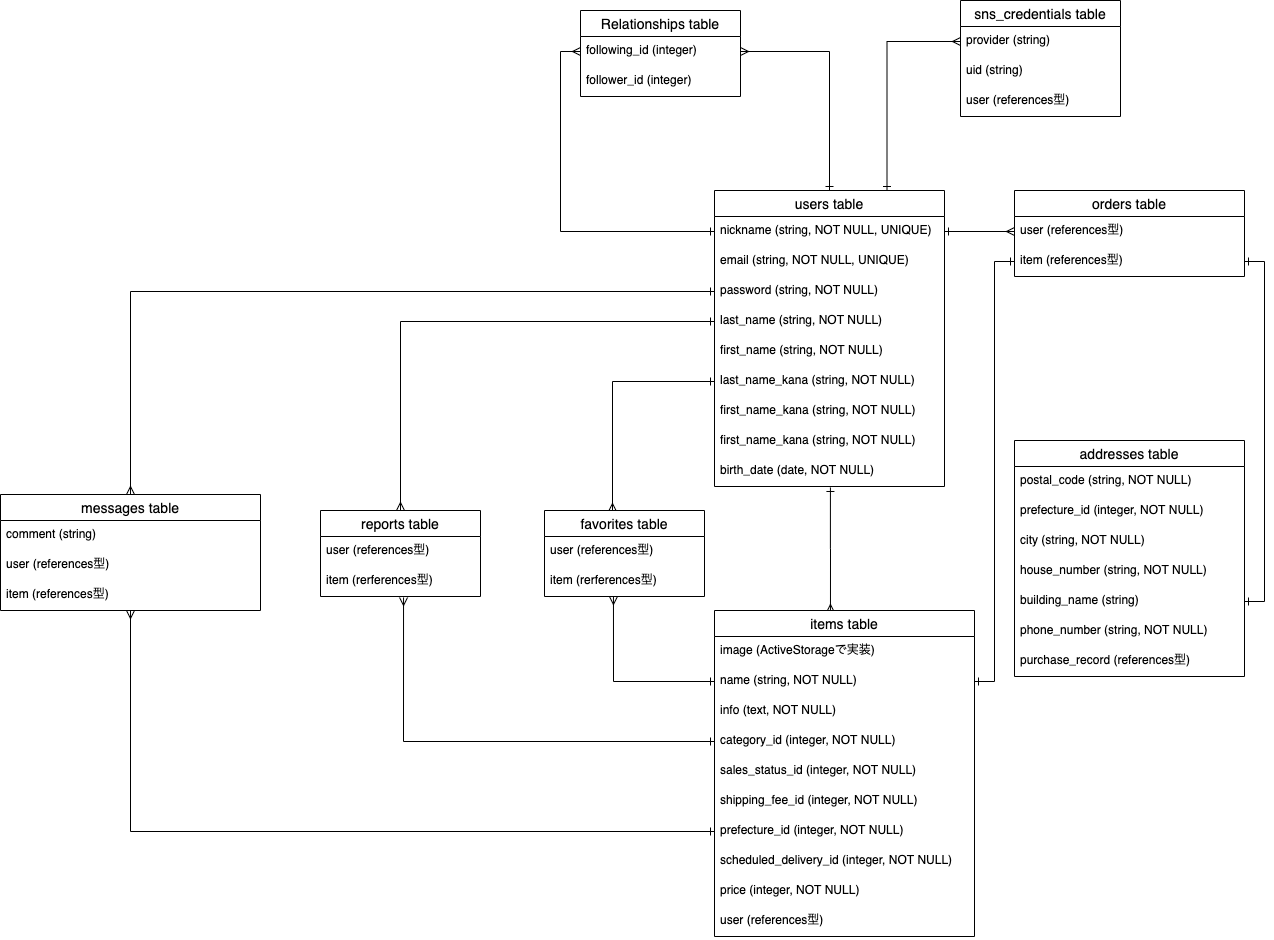

The diagram above was exported from draw.io. Its source (the exported page's mxGraphModel, read from the mxfile embedded in the PNG):
<mxGraphModel dx="1651" dy="633" grid="1" gridSize="10" guides="1" tooltips="1" connect="1" arrows="1" fold="1" page="1" pageScale="1" pageWidth="827" pageHeight="1169" math="0" shadow="0">
  <root>
    <mxCell id="0" />
    <mxCell id="1" parent="0" />
    <mxCell id="327" style="edgeStyle=orthogonalEdgeStyle;rounded=0;orthogonalLoop=1;jettySize=auto;html=1;exitX=0.504;exitY=1.033;exitDx=0;exitDy=0;entryX=0.446;entryY=0.006;entryDx=0;entryDy=0;endArrow=ERmany;endFill=0;startArrow=ERone;startFill=0;exitPerimeter=0;entryPerimeter=0;" edge="1" parent="1" source="373" target="351">
      <mxGeometry relative="1" as="geometry">
        <mxPoint x="74" y="590" as="targetPoint" />
      </mxGeometry>
    </mxCell>
    <mxCell id="328" style="edgeStyle=orthogonalEdgeStyle;rounded=0;orthogonalLoop=1;jettySize=auto;html=1;exitX=1;exitY=0.5;exitDx=0;exitDy=0;endArrow=ERone;endFill=0;startArrow=ERone;startFill=0;entryX=0;entryY=0.5;entryDx=0;entryDy=0;" edge="1" parent="1" source="353" target="335">
      <mxGeometry relative="1" as="geometry">
        <mxPoint x="434" y="360" as="targetPoint" />
      </mxGeometry>
    </mxCell>
    <mxCell id="329" style="edgeStyle=orthogonalEdgeStyle;rounded=0;orthogonalLoop=1;jettySize=auto;html=1;exitX=1;exitY=0.5;exitDx=0;exitDy=0;entryX=1;entryY=0.5;entryDx=0;entryDy=0;startArrow=ERone;startFill=0;endArrow=ERone;endFill=0;" edge="1" parent="1" source="335" target="341">
      <mxGeometry relative="1" as="geometry" />
    </mxCell>
    <mxCell id="330" style="edgeStyle=orthogonalEdgeStyle;rounded=0;orthogonalLoop=1;jettySize=auto;html=1;exitX=1;exitY=0.5;exitDx=0;exitDy=0;entryX=0;entryY=0.5;entryDx=0;entryDy=0;endArrow=ERmany;endFill=0;startArrow=ERone;startFill=0;" edge="1" parent="1" source="365" target="334">
      <mxGeometry relative="1" as="geometry" />
    </mxCell>
    <mxCell id="331" style="edgeStyle=orthogonalEdgeStyle;rounded=0;orthogonalLoop=1;jettySize=auto;html=1;exitX=0;exitY=0.5;exitDx=0;exitDy=0;startArrow=ERone;startFill=0;endArrow=ERmany;endFill=0;" edge="1" parent="1" source="370">
      <mxGeometry relative="1" as="geometry">
        <mxPoint x="122" y="561" as="targetPoint" />
      </mxGeometry>
    </mxCell>
    <mxCell id="332" style="edgeStyle=orthogonalEdgeStyle;rounded=0;orthogonalLoop=1;jettySize=auto;html=1;exitX=0;exitY=0.5;exitDx=0;exitDy=0;endArrow=ERmany;endFill=0;startArrow=ERone;startFill=0;entryX=0.431;entryY=1;entryDx=0;entryDy=0;entryPerimeter=0;" edge="1" parent="1" source="353" target="376">
      <mxGeometry relative="1" as="geometry">
        <mxPoint x="124" y="650" as="targetPoint" />
      </mxGeometry>
    </mxCell>
    <mxCell id="333" value="orders table" style="swimlane;fontStyle=0;childLayout=stackLayout;horizontal=1;startSize=26;horizontalStack=0;resizeParent=1;resizeParentMax=0;resizeLast=0;collapsible=1;marginBottom=0;align=center;fontSize=14;" vertex="1" parent="1">
      <mxGeometry x="524" y="240" width="230" height="86" as="geometry" />
    </mxCell>
    <mxCell id="334" value="user (references型)" style="text;strokeColor=none;fillColor=none;spacingLeft=4;spacingRight=4;overflow=hidden;rotatable=0;points=[[0,0.5],[1,0.5]];portConstraint=eastwest;fontSize=12;" vertex="1" parent="333">
      <mxGeometry y="26" width="230" height="30" as="geometry" />
    </mxCell>
    <mxCell id="335" value="item (references型)" style="text;strokeColor=none;fillColor=none;spacingLeft=4;spacingRight=4;overflow=hidden;rotatable=0;points=[[0,0.5],[1,0.5]];portConstraint=eastwest;fontSize=12;" vertex="1" parent="333">
      <mxGeometry y="56" width="230" height="30" as="geometry" />
    </mxCell>
    <mxCell id="336" value="addresses table" style="swimlane;fontStyle=0;childLayout=stackLayout;horizontal=1;startSize=26;horizontalStack=0;resizeParent=1;resizeParentMax=0;resizeLast=0;collapsible=1;marginBottom=0;align=center;fontSize=14;" vertex="1" parent="1">
      <mxGeometry x="524" y="490" width="230" height="236" as="geometry" />
    </mxCell>
    <mxCell id="337" value="postal_code (string, NOT NULL)" style="text;strokeColor=none;fillColor=none;spacingLeft=4;spacingRight=4;overflow=hidden;rotatable=0;points=[[0,0.5],[1,0.5]];portConstraint=eastwest;fontSize=12;" vertex="1" parent="336">
      <mxGeometry y="26" width="230" height="30" as="geometry" />
    </mxCell>
    <mxCell id="338" value="prefecture_id (integer, NOT NULL)" style="text;strokeColor=none;fillColor=none;spacingLeft=4;spacingRight=4;overflow=hidden;rotatable=0;points=[[0,0.5],[1,0.5]];portConstraint=eastwest;fontSize=12;" vertex="1" parent="336">
      <mxGeometry y="56" width="230" height="30" as="geometry" />
    </mxCell>
    <mxCell id="339" value="city (string, NOT NULL)" style="text;strokeColor=none;fillColor=none;spacingLeft=4;spacingRight=4;overflow=hidden;rotatable=0;points=[[0,0.5],[1,0.5]];portConstraint=eastwest;fontSize=12;" vertex="1" parent="336">
      <mxGeometry y="86" width="230" height="30" as="geometry" />
    </mxCell>
    <mxCell id="340" value="house_number (string, NOT NULL)" style="text;strokeColor=none;fillColor=none;spacingLeft=4;spacingRight=4;overflow=hidden;rotatable=0;points=[[0,0.5],[1,0.5]];portConstraint=eastwest;fontSize=12;" vertex="1" parent="336">
      <mxGeometry y="116" width="230" height="30" as="geometry" />
    </mxCell>
    <mxCell id="341" value="building_name (string)" style="text;strokeColor=none;fillColor=none;spacingLeft=4;spacingRight=4;overflow=hidden;rotatable=0;points=[[0,0.5],[1,0.5]];portConstraint=eastwest;fontSize=12;" vertex="1" parent="336">
      <mxGeometry y="146" width="230" height="30" as="geometry" />
    </mxCell>
    <mxCell id="342" value="phone_number (string, NOT NULL)" style="text;strokeColor=none;fillColor=none;spacingLeft=4;spacingRight=4;overflow=hidden;rotatable=0;points=[[0,0.5],[1,0.5]];portConstraint=eastwest;fontSize=12;" vertex="1" parent="336">
      <mxGeometry y="176" width="230" height="30" as="geometry" />
    </mxCell>
    <mxCell id="343" value="purchase_record (references型)" style="text;strokeColor=none;fillColor=none;spacingLeft=4;spacingRight=4;overflow=hidden;rotatable=0;points=[[0,0.5],[1,0.5]];portConstraint=eastwest;fontSize=12;" vertex="1" parent="336">
      <mxGeometry y="206" width="230" height="30" as="geometry" />
    </mxCell>
    <mxCell id="344" value="Relationships table" style="swimlane;fontStyle=0;childLayout=stackLayout;horizontal=1;startSize=26;horizontalStack=0;resizeParent=1;resizeParentMax=0;resizeLast=0;collapsible=1;marginBottom=0;align=center;fontSize=14;" vertex="1" parent="1">
      <mxGeometry x="90" y="60" width="160" height="86" as="geometry" />
    </mxCell>
    <mxCell id="345" value="following_id (integer)" style="text;strokeColor=none;fillColor=none;spacingLeft=4;spacingRight=4;overflow=hidden;rotatable=0;points=[[0,0.5],[1,0.5]];portConstraint=eastwest;fontSize=12;" vertex="1" parent="344">
      <mxGeometry y="26" width="160" height="30" as="geometry" />
    </mxCell>
    <mxCell id="346" value="follower_id (integer)" style="text;strokeColor=none;fillColor=none;spacingLeft=4;spacingRight=4;overflow=hidden;rotatable=0;points=[[0,0.5],[1,0.5]];portConstraint=eastwest;fontSize=12;" vertex="1" parent="344">
      <mxGeometry y="56" width="160" height="30" as="geometry" />
    </mxCell>
    <mxCell id="347" value="sns_credentials table" style="swimlane;fontStyle=0;childLayout=stackLayout;horizontal=1;startSize=26;horizontalStack=0;resizeParent=1;resizeParentMax=0;resizeLast=0;collapsible=1;marginBottom=0;align=center;fontSize=14;" vertex="1" parent="1">
      <mxGeometry x="470" y="50" width="160" height="116" as="geometry" />
    </mxCell>
    <mxCell id="348" value="provider (string)" style="text;strokeColor=none;fillColor=none;spacingLeft=4;spacingRight=4;overflow=hidden;rotatable=0;points=[[0,0.5],[1,0.5]];portConstraint=eastwest;fontSize=12;" vertex="1" parent="347">
      <mxGeometry y="26" width="160" height="30" as="geometry" />
    </mxCell>
    <mxCell id="349" value="uid (string)" style="text;strokeColor=none;fillColor=none;spacingLeft=4;spacingRight=4;overflow=hidden;rotatable=0;points=[[0,0.5],[1,0.5]];portConstraint=eastwest;fontSize=12;" vertex="1" parent="347">
      <mxGeometry y="56" width="160" height="30" as="geometry" />
    </mxCell>
    <mxCell id="350" value="user (references型)" style="text;strokeColor=none;fillColor=none;spacingLeft=4;spacingRight=4;overflow=hidden;rotatable=0;points=[[0,0.5],[1,0.5]];portConstraint=eastwest;fontSize=12;" vertex="1" parent="347">
      <mxGeometry y="86" width="160" height="30" as="geometry" />
    </mxCell>
    <mxCell id="351" value="items table" style="swimlane;fontStyle=0;childLayout=stackLayout;horizontal=1;startSize=26;horizontalStack=0;resizeParent=1;resizeParentMax=0;resizeLast=0;collapsible=1;marginBottom=0;align=center;fontSize=14;" vertex="1" parent="1">
      <mxGeometry x="224" y="660" width="260" height="326" as="geometry" />
    </mxCell>
    <mxCell id="352" value="image (ActiveStorageで実装)" style="text;strokeColor=none;fillColor=none;spacingLeft=4;spacingRight=4;overflow=hidden;rotatable=0;points=[[0,0.5],[1,0.5]];portConstraint=eastwest;fontSize=12;" vertex="1" parent="351">
      <mxGeometry y="26" width="260" height="30" as="geometry" />
    </mxCell>
    <mxCell id="353" value="name (string, NOT NULL)" style="text;strokeColor=none;fillColor=none;spacingLeft=4;spacingRight=4;overflow=hidden;rotatable=0;points=[[0,0.5],[1,0.5]];portConstraint=eastwest;fontSize=12;" vertex="1" parent="351">
      <mxGeometry y="56" width="260" height="30" as="geometry" />
    </mxCell>
    <mxCell id="354" value="info (text, NOT NULL)" style="text;strokeColor=none;fillColor=none;spacingLeft=4;spacingRight=4;overflow=hidden;rotatable=0;points=[[0,0.5],[1,0.5]];portConstraint=eastwest;fontSize=12;" vertex="1" parent="351">
      <mxGeometry y="86" width="260" height="30" as="geometry" />
    </mxCell>
    <mxCell id="355" value="category_id (integer, NOT NULL)" style="text;strokeColor=none;fillColor=none;spacingLeft=4;spacingRight=4;overflow=hidden;rotatable=0;points=[[0,0.5],[1,0.5]];portConstraint=eastwest;fontSize=12;" vertex="1" parent="351">
      <mxGeometry y="116" width="260" height="30" as="geometry" />
    </mxCell>
    <mxCell id="356" value="sales_status_id (integer, NOT NULL)" style="text;strokeColor=none;fillColor=none;spacingLeft=4;spacingRight=4;overflow=hidden;rotatable=0;points=[[0,0.5],[1,0.5]];portConstraint=eastwest;fontSize=12;" vertex="1" parent="351">
      <mxGeometry y="146" width="260" height="30" as="geometry" />
    </mxCell>
    <mxCell id="357" value="shipping_fee_id (integer, NOT NULL)" style="text;strokeColor=none;fillColor=none;spacingLeft=4;spacingRight=4;overflow=hidden;rotatable=0;points=[[0,0.5],[1,0.5]];portConstraint=eastwest;fontSize=12;" vertex="1" parent="351">
      <mxGeometry y="176" width="260" height="30" as="geometry" />
    </mxCell>
    <mxCell id="358" value="prefecture_id (integer, NOT NULL)" style="text;strokeColor=none;fillColor=none;spacingLeft=4;spacingRight=4;overflow=hidden;rotatable=0;points=[[0,0.5],[1,0.5]];portConstraint=eastwest;fontSize=12;" vertex="1" parent="351">
      <mxGeometry y="206" width="260" height="30" as="geometry" />
    </mxCell>
    <mxCell id="359" value="scheduled_delivery_id (integer, NOT NULL)" style="text;strokeColor=none;fillColor=none;spacingLeft=4;spacingRight=4;overflow=hidden;rotatable=0;points=[[0,0.5],[1,0.5]];portConstraint=eastwest;fontSize=12;" vertex="1" parent="351">
      <mxGeometry y="236" width="260" height="30" as="geometry" />
    </mxCell>
    <mxCell id="360" value="price (integer, NOT NULL)" style="text;strokeColor=none;fillColor=none;spacingLeft=4;spacingRight=4;overflow=hidden;rotatable=0;points=[[0,0.5],[1,0.5]];portConstraint=eastwest;fontSize=12;" vertex="1" parent="351">
      <mxGeometry y="266" width="260" height="30" as="geometry" />
    </mxCell>
    <mxCell id="361" value="user (references型)" style="text;strokeColor=none;fillColor=none;spacingLeft=4;spacingRight=4;overflow=hidden;rotatable=0;points=[[0,0.5],[1,0.5]];portConstraint=eastwest;fontSize=12;" vertex="1" parent="351">
      <mxGeometry y="296" width="260" height="30" as="geometry" />
    </mxCell>
    <mxCell id="362" style="edgeStyle=orthogonalEdgeStyle;rounded=0;orthogonalLoop=1;jettySize=auto;html=1;exitX=0.5;exitY=0;exitDx=0;exitDy=0;entryX=1;entryY=0.5;entryDx=0;entryDy=0;endArrow=ERmany;endFill=0;startArrow=ERone;startFill=0;" edge="1" parent="1" source="364" target="345">
      <mxGeometry relative="1" as="geometry">
        <mxPoint x="390" y="80" as="targetPoint" />
      </mxGeometry>
    </mxCell>
    <mxCell id="363" style="edgeStyle=orthogonalEdgeStyle;rounded=0;orthogonalLoop=1;jettySize=auto;html=1;exitX=0.75;exitY=0;exitDx=0;exitDy=0;entryX=0;entryY=0.5;entryDx=0;entryDy=0;endArrow=ERmany;endFill=0;startArrow=ERone;startFill=0;" edge="1" parent="1" source="364" target="348">
      <mxGeometry relative="1" as="geometry" />
    </mxCell>
    <mxCell id="364" value="users table" style="swimlane;fontStyle=0;childLayout=stackLayout;horizontal=1;startSize=26;horizontalStack=0;resizeParent=1;resizeParentMax=0;resizeLast=0;collapsible=1;marginBottom=0;align=center;fontSize=14;" vertex="1" parent="1">
      <mxGeometry x="224" y="240" width="230" height="296" as="geometry" />
    </mxCell>
    <mxCell id="365" value="nickname (string, NOT NULL, UNIQUE)" style="text;strokeColor=none;fillColor=none;spacingLeft=4;spacingRight=4;overflow=hidden;rotatable=0;points=[[0,0.5],[1,0.5]];portConstraint=eastwest;fontSize=12;" vertex="1" parent="364">
      <mxGeometry y="26" width="230" height="30" as="geometry" />
    </mxCell>
    <mxCell id="366" value="email (string, NOT NULL, UNIQUE)" style="text;strokeColor=none;fillColor=none;spacingLeft=4;spacingRight=4;overflow=hidden;rotatable=0;points=[[0,0.5],[1,0.5]];portConstraint=eastwest;fontSize=12;" vertex="1" parent="364">
      <mxGeometry y="56" width="230" height="30" as="geometry" />
    </mxCell>
    <mxCell id="367" value="password (string, NOT NULL)" style="text;strokeColor=none;fillColor=none;spacingLeft=4;spacingRight=4;overflow=hidden;rotatable=0;points=[[0,0.5],[1,0.5]];portConstraint=eastwest;fontSize=12;" vertex="1" parent="364">
      <mxGeometry y="86" width="230" height="30" as="geometry" />
    </mxCell>
    <mxCell id="368" value="last_name (string, NOT NULL)" style="text;strokeColor=none;fillColor=none;spacingLeft=4;spacingRight=4;overflow=hidden;rotatable=0;points=[[0,0.5],[1,0.5]];portConstraint=eastwest;fontSize=12;" vertex="1" parent="364">
      <mxGeometry y="116" width="230" height="30" as="geometry" />
    </mxCell>
    <mxCell id="369" value="first_name (string, NOT NULL)" style="text;strokeColor=none;fillColor=none;spacingLeft=4;spacingRight=4;overflow=hidden;rotatable=0;points=[[0,0.5],[1,0.5]];portConstraint=eastwest;fontSize=12;" vertex="1" parent="364">
      <mxGeometry y="146" width="230" height="30" as="geometry" />
    </mxCell>
    <mxCell id="370" value="last_name_kana (string, NOT NULL)" style="text;strokeColor=none;fillColor=none;spacingLeft=4;spacingRight=4;overflow=hidden;rotatable=0;points=[[0,0.5],[1,0.5]];portConstraint=eastwest;fontSize=12;" vertex="1" parent="364">
      <mxGeometry y="176" width="230" height="30" as="geometry" />
    </mxCell>
    <mxCell id="371" value="first_name_kana (string, NOT NULL)" style="text;strokeColor=none;fillColor=none;spacingLeft=4;spacingRight=4;overflow=hidden;rotatable=0;points=[[0,0.5],[1,0.5]];portConstraint=eastwest;fontSize=12;" vertex="1" parent="364">
      <mxGeometry y="206" width="230" height="30" as="geometry" />
    </mxCell>
    <mxCell id="372" value="first_name_kana (string, NOT NULL)" style="text;strokeColor=none;fillColor=none;spacingLeft=4;spacingRight=4;overflow=hidden;rotatable=0;points=[[0,0.5],[1,0.5]];portConstraint=eastwest;fontSize=12;" vertex="1" parent="364">
      <mxGeometry y="236" width="230" height="30" as="geometry" />
    </mxCell>
    <mxCell id="373" value="birth_date (date, NOT NULL)" style="text;strokeColor=none;fillColor=none;spacingLeft=4;spacingRight=4;overflow=hidden;rotatable=0;points=[[0,0.5],[1,0.5]];portConstraint=eastwest;fontSize=12;" vertex="1" parent="364">
      <mxGeometry y="266" width="230" height="30" as="geometry" />
    </mxCell>
    <mxCell id="374" value="favorites table" style="swimlane;fontStyle=0;childLayout=stackLayout;horizontal=1;startSize=26;horizontalStack=0;resizeParent=1;resizeParentMax=0;resizeLast=0;collapsible=1;marginBottom=0;align=center;fontSize=14;" vertex="1" parent="1">
      <mxGeometry x="54" y="560" width="160" height="86" as="geometry" />
    </mxCell>
    <mxCell id="375" value="user (references型)" style="text;strokeColor=none;fillColor=none;spacingLeft=4;spacingRight=4;overflow=hidden;rotatable=0;points=[[0,0.5],[1,0.5]];portConstraint=eastwest;fontSize=12;" vertex="1" parent="374">
      <mxGeometry y="26" width="160" height="30" as="geometry" />
    </mxCell>
    <mxCell id="376" value="item (rerferences型)" style="text;strokeColor=none;fillColor=none;spacingLeft=4;spacingRight=4;overflow=hidden;rotatable=0;points=[[0,0.5],[1,0.5]];portConstraint=eastwest;fontSize=12;" vertex="1" parent="374">
      <mxGeometry y="56" width="160" height="30" as="geometry" />
    </mxCell>
    <mxCell id="377" style="edgeStyle=orthogonalEdgeStyle;rounded=0;orthogonalLoop=1;jettySize=auto;html=1;exitX=0;exitY=0.5;exitDx=0;exitDy=0;entryX=0;entryY=0.5;entryDx=0;entryDy=0;endArrow=ERmany;endFill=0;startArrow=ERone;startFill=0;" edge="1" parent="1" source="365" target="345">
      <mxGeometry relative="1" as="geometry">
        <mxPoint x="60" y="100" as="targetPoint" />
      </mxGeometry>
    </mxCell>
    <mxCell id="378" value="reports table" style="swimlane;fontStyle=0;childLayout=stackLayout;horizontal=1;startSize=26;horizontalStack=0;resizeParent=1;resizeParentMax=0;resizeLast=0;collapsible=1;marginBottom=0;align=center;fontSize=14;" vertex="1" parent="1">
      <mxGeometry x="-170" y="560" width="160" height="86" as="geometry" />
    </mxCell>
    <mxCell id="379" value="user (references型)" style="text;strokeColor=none;fillColor=none;spacingLeft=4;spacingRight=4;overflow=hidden;rotatable=0;points=[[0,0.5],[1,0.5]];portConstraint=eastwest;fontSize=12;" vertex="1" parent="378">
      <mxGeometry y="26" width="160" height="30" as="geometry" />
    </mxCell>
    <mxCell id="380" value="item (rerferences型)" style="text;strokeColor=none;fillColor=none;spacingLeft=4;spacingRight=4;overflow=hidden;rotatable=0;points=[[0,0.5],[1,0.5]];portConstraint=eastwest;fontSize=12;" vertex="1" parent="378">
      <mxGeometry y="56" width="160" height="30" as="geometry" />
    </mxCell>
    <mxCell id="381" style="edgeStyle=orthogonalEdgeStyle;rounded=0;orthogonalLoop=1;jettySize=auto;html=1;exitX=0;exitY=0.5;exitDx=0;exitDy=0;entryX=0.5;entryY=0;entryDx=0;entryDy=0;endArrow=ERmany;endFill=0;startArrow=ERone;startFill=0;" edge="1" parent="1" source="368" target="378">
      <mxGeometry relative="1" as="geometry" />
    </mxCell>
    <mxCell id="382" style="edgeStyle=orthogonalEdgeStyle;rounded=0;orthogonalLoop=1;jettySize=auto;html=1;exitX=0;exitY=0.5;exitDx=0;exitDy=0;endArrow=ERmany;endFill=0;startArrow=ERone;startFill=0;entryX=0.519;entryY=1.033;entryDx=0;entryDy=0;entryPerimeter=0;" edge="1" parent="1" source="355" target="380">
      <mxGeometry relative="1" as="geometry">
        <mxPoint x="-90" y="650" as="targetPoint" />
      </mxGeometry>
    </mxCell>
    <mxCell id="383" value="messages table" style="swimlane;fontStyle=0;childLayout=stackLayout;horizontal=1;startSize=26;horizontalStack=0;resizeParent=1;resizeParentMax=0;resizeLast=0;collapsible=1;marginBottom=0;align=center;fontSize=14;" vertex="1" parent="1">
      <mxGeometry x="-490" y="544" width="260" height="116" as="geometry" />
    </mxCell>
    <mxCell id="384" value="comment (string)" style="text;strokeColor=none;fillColor=none;spacingLeft=4;spacingRight=4;overflow=hidden;rotatable=0;points=[[0,0.5],[1,0.5]];portConstraint=eastwest;fontSize=12;" vertex="1" parent="383">
      <mxGeometry y="26" width="260" height="30" as="geometry" />
    </mxCell>
    <mxCell id="385" value="user (references型)" style="text;strokeColor=none;fillColor=none;spacingLeft=4;spacingRight=4;overflow=hidden;rotatable=0;points=[[0,0.5],[1,0.5]];portConstraint=eastwest;fontSize=12;" vertex="1" parent="383">
      <mxGeometry y="56" width="260" height="30" as="geometry" />
    </mxCell>
    <mxCell id="386" value="item (references型)" style="text;strokeColor=none;fillColor=none;spacingLeft=4;spacingRight=4;overflow=hidden;rotatable=0;points=[[0,0.5],[1,0.5]];portConstraint=eastwest;fontSize=12;" vertex="1" parent="383">
      <mxGeometry y="86" width="260" height="30" as="geometry" />
    </mxCell>
    <mxCell id="387" style="edgeStyle=orthogonalEdgeStyle;rounded=0;orthogonalLoop=1;jettySize=auto;html=1;exitX=0;exitY=0.5;exitDx=0;exitDy=0;entryX=0.5;entryY=0;entryDx=0;entryDy=0;endArrow=ERmany;endFill=0;startArrow=ERone;startFill=0;" edge="1" parent="1" source="367" target="383">
      <mxGeometry relative="1" as="geometry" />
    </mxCell>
    <mxCell id="388" style="edgeStyle=orthogonalEdgeStyle;rounded=0;orthogonalLoop=1;jettySize=auto;html=1;exitX=0;exitY=0.5;exitDx=0;exitDy=0;entryX=0.5;entryY=1;entryDx=0;entryDy=0;entryPerimeter=0;endArrow=ERmany;endFill=0;startArrow=ERone;startFill=0;" edge="1" parent="1" source="358" target="386">
      <mxGeometry relative="1" as="geometry" />
    </mxCell>
  </root>
</mxGraphModel>